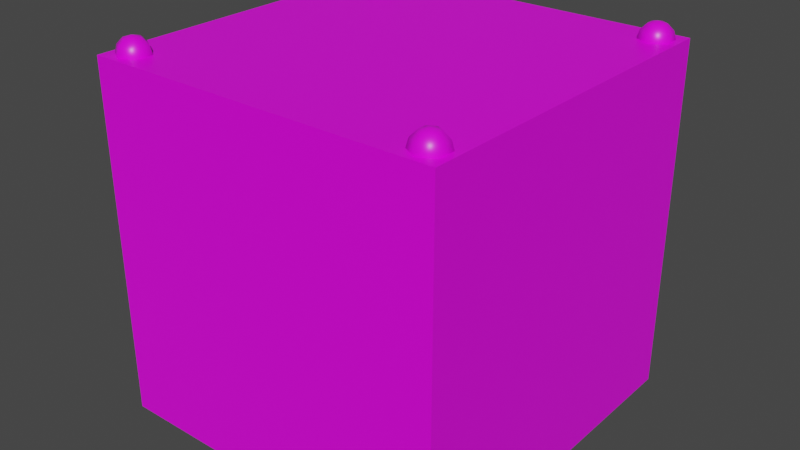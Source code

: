 # Source: rainbow_purple.blend  (saved by Blender 4.2.66; exported with 4.5.12 LTS)
import bpy
from mathutils import Matrix  # noqa: F401  (used for matrix-valued properties, if any)

bpy.ops.wm.read_factory_settings(use_empty=True)
scene = bpy.context.scene
scene.name = 'Scene'

# ---- collections
col_collection = bpy.data.collections.new('Collection'); scene.collection.children.link(col_collection)

# ---- images (referenced by path relative to the original .blend; pixels are not part of the script)
import os
ASSET_DIR = os.environ.get("B2B_ASSET_DIR", "")  # directory of the original .blend (textures are referenced by path, not embedded)
HERE = os.path.dirname(os.path.abspath(__file__))  # packed textures are extracted next to this script under _unpacked/

def load_image(name, relpath, width, height, colorspace="sRGB"):
    """Load a texture the original file referenced (path relative to the .blend, or extracted next to this script)."""
    p = next((c for c in (os.path.join(HERE, relpath), os.path.join(ASSET_DIR, relpath)) if relpath and os.path.exists(c)), "")
    if p:
        img = bpy.data.images.load(p, check_existing=True)
        img.name = name
    else:  # same state as the original file: an image datablock whose file is absent (Cycles renders it pink)
        img = bpy.data.images.new(name, width, height)
        img.source = "FILE"
        img.filepath = "//" + (relpath or name)
    img.colorspace_settings.name = colorspace
    return img
img_carry_vault_tex_png = load_image('carry_vault_tex.png', 'carry_vault_tex.png', 1024, 1024, 'sRGB')

# ---- materials (node trees are filled in below, after node groups)
mat_carry_vault_material = bpy.data.materials.new('carry_vault_material')
mat_carry_vault_material.alpha_threshold = 0.0
mat_carry_vault_material.use_transparent_shadow = False
mat_carry_vault_material.line_color = (0.0, 0.0, 0.0, 1.0)

# ---- material node trees
mat_carry_vault_material.use_nodes = True; mat_carry_vault_material.node_tree.nodes.clear()
_N = mat_carry_vault_material.node_tree.nodes; _L = mat_carry_vault_material.node_tree.links
n0 = _N.new('ShaderNodeOutputMaterial'); n0.name = 'Material Output'; n0.location = (300, 300)
n1 = _N.new('ShaderNodeBsdfPrincipled'); n1.name = 'Principled BSDF'; n1.location = (10, 300)
n1.distribution = 'GGX'
n1.subsurface_method = 'RANDOM_WALK_SKIN'
n1.inputs[2].default_value = 0.4
n1.inputs[3].default_value = 1.45
n1.inputs[27].default_value = (0.0, 0.0, 0.0, 1.0)
n1.inputs[28].default_value = 1.0
n2 = _N.new('ShaderNodeTexImage'); n2.name = '画像テクスチャ'; n2.location = (-280, 280)
n2.image = img_carry_vault_tex_png
_L.new(n1.outputs[0], n0.inputs[0])
_L.new(n2.outputs[0], n1.inputs[0])
n0.is_active_output = True

# ---- world
world_world = bpy.data.worlds.new('World'); scene.world = world_world
world_world.use_nodes = True; world_world.node_tree.nodes.clear()
_N = world_world.node_tree.nodes; _L = world_world.node_tree.links
n0 = _N.new('ShaderNodeOutputWorld'); n0.name = 'World Output'; n0.location = (300, 300)
n1 = _N.new('ShaderNodeBackground'); n1.name = 'Background'; n1.location = (10, 300)
n1.inputs[0].default_value = (0.05088, 0.05088, 0.05088, 1.0)
_L.new(n1.outputs[0], n0.inputs[0])
n0.is_active_output = True
world_world.color = (0.05088, 0.05088, 0.05088)
world_world.use_sun_shadow = False
world_world.sun_shadow_jitter_overblur = 0.0

# ---- meshes
me_cube = bpy.data.meshes.new('Cube')
me_cube.from_pydata([(1.0, 1.0, 0.0), (1.0, 1.0, -2.0), (0.88, 0.9274, 0.07976), (0.88, 0.962, 0.0451), (0.88, 0.9747, -0.002255), (0.88, 0.962, -0.04961), (0.88, 0.9274, -0.08428), (0.921, 0.9037, 0.07976), (0.951, 0.921, 0.0451), (0.962, 0.9274, -0.002255), (0.951, 0.921, -0.04961), (0.921, 0.9037, -0.08428), (0.921, 0.8563, 0.07976), (0.951, 0.839, 0.0451), (0.962, 0.8326, -0.002255), (0.951, 0.839, -0.04961), (0.921, 0.8563, -0.08428), (0.88, 0.8326, 0.07976), (0.88, 0.798, 0.0451), (0.88, 0.7853, -0.002255), (0.88, 0.798, -0.04961), (0.88, 0.8326, -0.08428), (0.88, 0.88, -0.09696), (0.88, 0.88, 0.09245), (0.839, 0.8563, 0.07976), (0.809, 0.839, 0.0451), (0.798, 0.8326, -0.002255), (0.809, 0.839, -0.04961), (0.839, 0.8563, -0.08428), (0.0, 0.0, -2.0), (0.0, 0.0, 0.0), (0.839, 0.9037, 0.07976), (0.809, 0.921, 0.0451), (0.798, 0.9274, -0.002255), (0.809, 0.921, -0.04961), (0.839, 0.9037, -0.08428), (0.0, 1.0, 0.0), (0.0, 1.0, -2.0), (1.0, 0.0, -2.0), (1.0, 0.0, 0.0), (-1.0, 1.0, 0.0), (-1.0, 1.0, -2.0), (-0.88, 0.9274, 0.07976), (-0.88, 0.962, 0.0451), (-0.88, 0.9747, -0.002255), (-0.88, 0.962, -0.04961), (-0.88, 0.9274, -0.08428), (-0.921, 0.9037, 0.07976), (-0.951, 0.921, 0.0451), (-0.962, 0.9274, -0.002255), (-0.951, 0.921, -0.04961), (-0.921, 0.9037, -0.08428), (-0.921, 0.8563, 0.07976), (-0.951, 0.839, 0.0451), (-0.962, 0.8326, -0.002255), (-0.951, 0.839, -0.04961), (-0.921, 0.8563, -0.08428), (-0.88, 0.8326, 0.07976), (-0.88, 0.798, 0.0451), (-0.88, 0.7853, -0.002255), (-0.88, 0.798, -0.04961), (-0.88, 0.8326, -0.08428), (-0.88, 0.88, -0.09696), (-0.88, 0.88, 0.09245), (-0.839, 0.8563, 0.07976), (-0.809, 0.839, 0.0451), (-0.798, 0.8326, -0.002255), (-0.809, 0.839, -0.04961), (-0.839, 0.8563, -0.08428), (-0.839, 0.9037, 0.07976), (-0.809, 0.921, 0.0451), (-0.798, 0.9274, -0.002255), (-0.809, 0.921, -0.04961), (-0.839, 0.9037, -0.08428), (-1.0, 0.0, -2.0), (-1.0, 0.0, 0.0), (1.0, -1.0, 0.0), (1.0, -1.0, -2.0), (0.88, -0.9274, 0.07976), (0.88, -0.962, 0.0451), (0.88, -0.9747, -0.002255), (0.88, -0.962, -0.04961), (0.88, -0.9274, -0.08428), (0.921, -0.9037, 0.07976), (0.951, -0.921, 0.0451), (0.962, -0.9274, -0.002255), (0.951, -0.921, -0.04961), (0.921, -0.9037, -0.08428), (0.921, -0.8563, 0.07976), (0.951, -0.839, 0.0451), (0.962, -0.8326, -0.002255), (0.951, -0.839, -0.04961), (0.921, -0.8563, -0.08428), (0.88, -0.8326, 0.07976), (0.88, -0.798, 0.0451), (0.88, -0.7853, -0.002255), (0.88, -0.798, -0.04961), (0.88, -0.8326, -0.08428), (0.88, -0.88, -0.09696), (0.88, -0.88, 0.09245), (0.839, -0.8563, 0.07976), (0.809, -0.839, 0.0451), (0.798, -0.8326, -0.002255), (0.809, -0.839, -0.04961), (0.839, -0.8563, -0.08428), (0.839, -0.9037, 0.07976), (0.809, -0.921, 0.0451), (0.798, -0.9274, -0.002255), (0.809, -0.921, -0.04961), (0.839, -0.9037, -0.08428), (0.0, -1.0, 0.0), (0.0, -1.0, -2.0), (-1.0, -1.0, 0.0), (-1.0, -1.0, -2.0), (-0.88, -0.9274, 0.07976), (-0.88, -0.962, 0.0451), (-0.88, -0.9747, -0.002255), (-0.88, -0.962, -0.04961), (-0.88, -0.9274, -0.08428), (-0.921, -0.9037, 0.07976), (-0.951, -0.921, 0.0451), (-0.962, -0.9274, -0.002255), (-0.951, -0.921, -0.04961), (-0.921, -0.9037, -0.08428), (-0.921, -0.8563, 0.07976), (-0.951, -0.839, 0.0451), (-0.962, -0.8326, -0.002255), (-0.951, -0.839, -0.04961), (-0.921, -0.8563, -0.08428), (-0.88, -0.8326, 0.07976), (-0.88, -0.798, 0.0451), (-0.88, -0.7853, -0.002255), (-0.88, -0.798, -0.04961), (-0.88, -0.8326, -0.08428), (-0.88, -0.88, -0.09696), (-0.88, -0.88, 0.09245), (-0.839, -0.8563, 0.07976), (-0.809, -0.839, 0.0451), (-0.798, -0.8326, -0.002255), (-0.809, -0.839, -0.04961), (-0.839, -0.8563, -0.08428), (-0.839, -0.9037, 0.07976), (-0.809, -0.921, 0.0451), (-0.798, -0.9274, -0.002255), (-0.809, -0.921, -0.04961), (-0.839, -0.9037, -0.08428)], [], [(37, 36, 0, 1), (3, 2, 7, 8), (6, 5, 10, 11), (4, 3, 8, 9), (2, 23, 7), (22, 6, 11), (5, 4, 9, 10), (11, 10, 15, 16), (9, 8, 13, 14), (7, 23, 12), (22, 11, 16), (10, 9, 14, 15), (8, 7, 12, 13), (16, 15, 20, 21), (14, 13, 18, 19), (12, 23, 17), (22, 16, 21), (15, 14, 19, 20), (13, 12, 17, 18), (19, 18, 25, 26), (17, 23, 24), (22, 21, 28), (20, 19, 26, 27), (18, 17, 24, 25), (21, 20, 27, 28), (24, 23, 31), (22, 28, 35), (27, 26, 33, 34), (25, 24, 31, 32), (28, 27, 34, 35), (26, 25, 32, 33), (22, 35, 6), (34, 33, 4, 5), (32, 31, 2, 3), (35, 34, 5, 6), (33, 32, 3, 4), (31, 23, 2), (1, 0, 39, 38), (37, 1, 38, 29), (0, 36, 30, 39), (37, 41, 40, 36), (43, 48, 47, 42), (46, 51, 50, 45), (44, 49, 48, 43), (42, 47, 63), (62, 51, 46), (45, 50, 49, 44), (51, 56, 55, 50), (49, 54, 53, 48), (47, 52, 63), (62, 56, 51), (50, 55, 54, 49), (48, 53, 52, 47), (56, 61, 60, 55), (54, 59, 58, 53), (52, 57, 63), (62, 61, 56), (55, 60, 59, 54), (53, 58, 57, 52), (59, 66, 65, 58), (57, 64, 63), (62, 68, 61), (60, 67, 66, 59), (58, 65, 64, 57), (61, 68, 67, 60), (64, 69, 63), (62, 73, 68), (67, 72, 71, 66), (65, 70, 69, 64), (68, 73, 72, 67), (66, 71, 70, 65), (62, 46, 73), (72, 45, 44, 71), (70, 43, 42, 69), (73, 46, 45, 72), (71, 44, 43, 70), (69, 42, 63), (41, 74, 75, 40), (37, 29, 74, 41), (40, 75, 30, 36), (111, 77, 76, 110), (79, 84, 83, 78), (82, 87, 86, 81), (80, 85, 84, 79), (78, 83, 99), (98, 87, 82), (81, 86, 85, 80), (87, 92, 91, 86), (85, 90, 89, 84), (83, 88, 99), (98, 92, 87), (86, 91, 90, 85), (84, 89, 88, 83), (92, 97, 96, 91), (90, 95, 94, 89), (88, 93, 99), (98, 97, 92), (91, 96, 95, 90), (89, 94, 93, 88), (95, 102, 101, 94), (93, 100, 99), (98, 104, 97), (96, 103, 102, 95), (94, 101, 100, 93), (97, 104, 103, 96), (100, 105, 99), (98, 109, 104), (103, 108, 107, 102), (101, 106, 105, 100), (104, 109, 108, 103), (102, 107, 106, 101), (98, 82, 109), (108, 81, 80, 107), (106, 79, 78, 105), (109, 82, 81, 108), (107, 80, 79, 106), (105, 78, 99), (77, 38, 39, 76), (111, 29, 38, 77), (76, 39, 30, 110), (111, 110, 112, 113), (115, 114, 119, 120), (118, 117, 122, 123), (116, 115, 120, 121), (114, 135, 119), (134, 118, 123), (117, 116, 121, 122), (123, 122, 127, 128), (121, 120, 125, 126), (119, 135, 124), (134, 123, 128), (122, 121, 126, 127), (120, 119, 124, 125), (128, 127, 132, 133), (126, 125, 130, 131), (124, 135, 129), (134, 128, 133), (127, 126, 131, 132), (125, 124, 129, 130), (131, 130, 137, 138), (129, 135, 136), (134, 133, 140), (132, 131, 138, 139), (130, 129, 136, 137), (133, 132, 139, 140), (136, 135, 141), (134, 140, 145), (139, 138, 143, 144), (137, 136, 141, 142), (140, 139, 144, 145), (138, 137, 142, 143), (134, 145, 118), (144, 143, 116, 117), (142, 141, 114, 115), (145, 144, 117, 118), (143, 142, 115, 116), (141, 135, 114), (113, 112, 75, 74), (111, 113, 74, 29), (112, 110, 30, 75)])
me_cube.polygons.foreach_set('use_smooth', [True] * 160)
_k = set([(0, 1), (0, 36), (0, 39), (1, 37), (1, 38), (36, 40), (37, 41), (38, 77), (39, 76), (40, 41), (40, 75), (41, 74), (74, 113), (75, 112), (76, 77), (76, 110), (77, 111), (110, 112), (111, 113), (112, 113)])
me_cube.attributes.new('sharp_edge', 'BOOLEAN', 'EDGE').data.foreach_set('value', [ (min(e.vertices), max(e.vertices)) in _k for e in me_cube.edges])
_uv = me_cube.uv_layers.new(name='UVMap')
_uv.uv.foreach_set('vector', [0.2233, 0.9134, 0.2151, 0.9134, 0.2151, 0.9093, 0.2233, 0.9093, 0.1494, 0.7786, 0.1482, 0.7795, 0.1461, 0.7783, 0.1472, 0.7755, 0.1534, 0.7791, 0.1519, 0.7784, 0.1532, 0.7744, 0.1556, 0.7772, 0.1506, 0.7783, 0.1494, 0.7786, 0.1472, 0.7755, 0.1499, 0.7739, 0.1482, 0.7795, 0.1465, 0.782, 0.1461, 0.7783, 0.1553, 0.7813, 0.1534, 0.7791, 0.1556, 0.7772, 0.1519, 0.7784, 0.1506, 0.7783, 0.1499, 0.7739, 0.1532, 0.7744, 0.1556, 0.7849, 0.1546, 0.7876, 0.1525, 0.7846, 0.1536, 0.7838, 0.152, 0.7892, 0.1487, 0.7888, 0.15, 0.7848, 0.1513, 0.7849, 0.1463, 0.7861, 0.1465, 0.782, 0.1485, 0.7842, 0.1553, 0.7813, 0.1556, 0.7849, 0.1536, 0.7838, 0.1546, 0.7876, 0.152, 0.7892, 0.1513, 0.7849, 0.1525, 0.7846, 0.1487, 0.7888, 0.1463, 0.7861, 0.1485, 0.7842, 0.15, 0.7848, 0.1536, 0.7838, 0.1525, 0.7846, 0.1519, 0.7829, 0.1529, 0.7826, 0.1513, 0.7849, 0.15, 0.7848, 0.1502, 0.783, 0.151, 0.783, 0.1485, 0.7842, 0.1465, 0.782, 0.1491, 0.7829, 0.1553, 0.7813, 0.1536, 0.7838, 0.1529, 0.7826, 0.1525, 0.7846, 0.1513, 0.7849, 0.151, 0.783, 0.1519, 0.7829, 0.15, 0.7848, 0.1485, 0.7842, 0.1491, 0.7829, 0.1502, 0.783, 0.151, 0.783, 0.1502, 0.783, 0.1502, 0.7817, 0.1509, 0.7816, 0.1491, 0.7829, 0.1465, 0.782, 0.1492, 0.7818, 0.1553, 0.7813, 0.1529, 0.7826, 0.1526, 0.7815, 0.1519, 0.7829, 0.151, 0.783, 0.1509, 0.7816, 0.1517, 0.7816, 0.1502, 0.783, 0.1491, 0.7829, 0.1492, 0.7818, 0.1502, 0.7817, 0.1529, 0.7826, 0.1519, 0.7829, 0.1517, 0.7816, 0.1526, 0.7815, 0.1492, 0.7818, 0.1465, 0.782, 0.1489, 0.7807, 0.1553, 0.7813, 0.1526, 0.7815, 0.1528, 0.7804, 0.1517, 0.7816, 0.1509, 0.7816, 0.1508, 0.7802, 0.1517, 0.7803, 0.1502, 0.7817, 0.1492, 0.7818, 0.1489, 0.7807, 0.15, 0.7804, 0.1526, 0.7815, 0.1517, 0.7816, 0.1517, 0.7803, 0.1528, 0.7804, 0.1509, 0.7816, 0.1502, 0.7817, 0.15, 0.7804, 0.1508, 0.7802, 0.1553, 0.7813, 0.1528, 0.7804, 0.1534, 0.7791, 0.1517, 0.7803, 0.1508, 0.7802, 0.1506, 0.7783, 0.1519, 0.7784, 0.15, 0.7804, 0.1489, 0.7807, 0.1482, 0.7795, 0.1494, 0.7786, 0.1528, 0.7804, 0.1517, 0.7803, 0.1519, 0.7784, 0.1534, 0.7791, 0.1508, 0.7802, 0.15, 0.7804, 0.1494, 0.7786, 0.1506, 0.7783, 0.1489, 0.7807, 0.1465, 0.782, 0.1482, 0.7795, 0.2233, 0.9093, 0.2151, 0.9093, 0.2151, 0.9052, 0.2233, 0.9052, 0.2274, 0.9093, 0.2233, 0.9093, 0.2233, 0.9052, 0.2274, 0.9052, 0.2151, 0.9093, 0.211, 0.9093, 0.211, 0.9052, 0.2151, 0.9052, 0.2233, 0.9134, 0.2233, 0.9175, 0.2151, 0.9175, 0.2151, 0.9134, 0.1403, 0.7784, 0.1405, 0.7802, 0.1394, 0.7804, 0.1388, 0.779, 0.144, 0.7795, 0.1433, 0.7807, 0.1423, 0.7803, 0.1428, 0.7786, 0.1416, 0.7783, 0.1414, 0.7802, 0.1405, 0.7802, 0.1403, 0.7784, 0.1388, 0.779, 0.1394, 0.7804, 0.1368, 0.7814, 0.1457, 0.7819, 0.1433, 0.7807, 0.144, 0.7795, 0.1428, 0.7786, 0.1423, 0.7803, 0.1414, 0.7802, 0.1416, 0.7783, 0.1433, 0.7807, 0.143, 0.7817, 0.1421, 0.7816, 0.1423, 0.7803, 0.1414, 0.7802, 0.1413, 0.7816, 0.1405, 0.7816, 0.1405, 0.7802, 0.1394, 0.7804, 0.1396, 0.7815, 0.1368, 0.7814, 0.1457, 0.7819, 0.143, 0.7817, 0.1433, 0.7807, 0.1423, 0.7803, 0.1421, 0.7816, 0.1413, 0.7816, 0.1414, 0.7802, 0.1405, 0.7802, 0.1405, 0.7816, 0.1396, 0.7815, 0.1394, 0.7804, 0.143, 0.7817, 0.1432, 0.7829, 0.1421, 0.783, 0.1421, 0.7816, 0.1413, 0.7816, 0.1412, 0.783, 0.1404, 0.783, 0.1405, 0.7816, 0.1396, 0.7815, 0.1393, 0.7826, 0.1368, 0.7814, 0.1457, 0.7819, 0.1432, 0.7829, 0.143, 0.7817, 0.1421, 0.7816, 0.1421, 0.783, 0.1412, 0.783, 0.1413, 0.7816, 0.1405, 0.7816, 0.1404, 0.783, 0.1393, 0.7826, 0.1396, 0.7815, 0.1412, 0.783, 0.1411, 0.785, 0.1398, 0.7847, 0.1404, 0.783, 0.1393, 0.7826, 0.1386, 0.7838, 0.1368, 0.7814, 0.1457, 0.7819, 0.1438, 0.7842, 0.1432, 0.7829, 0.1421, 0.783, 0.1424, 0.7848, 0.1411, 0.785, 0.1412, 0.783, 0.1404, 0.783, 0.1398, 0.7847, 0.1386, 0.7838, 0.1393, 0.7826, 0.1432, 0.7829, 0.1438, 0.7842, 0.1424, 0.7848, 0.1421, 0.783, 0.1386, 0.7838, 0.1364, 0.7851, 0.1368, 0.7814, 0.1457, 0.7819, 0.146, 0.7859, 0.1438, 0.7842, 0.1424, 0.7848, 0.1437, 0.7886, 0.1406, 0.7891, 0.1411, 0.785, 0.1398, 0.7847, 0.138, 0.7877, 0.1364, 0.7851, 0.1386, 0.7838, 0.1438, 0.7842, 0.146, 0.7859, 0.1437, 0.7886, 0.1424, 0.7848, 0.1411, 0.785, 0.1406, 0.7891, 0.138, 0.7877, 0.1398, 0.7847, 0.1457, 0.7819, 0.144, 0.7795, 0.146, 0.7783, 0.145, 0.7755, 0.1428, 0.7786, 0.1416, 0.7783, 0.1423, 0.7739, 0.139, 0.7744, 0.1403, 0.7784, 0.1388, 0.779, 0.1365, 0.7771, 0.146, 0.7783, 0.144, 0.7795, 0.1428, 0.7786, 0.145, 0.7755, 0.1423, 0.7739, 0.1416, 0.7783, 0.1403, 0.7784, 0.139, 0.7744, 0.1365, 0.7771, 0.1388, 0.779, 0.1368, 0.7814, 0.2315, 0.9093, 0.2315, 0.9052, 0.2396, 0.9052, 0.2396, 0.9093, 0.2274, 0.9093, 0.2274, 0.9052, 0.2315, 0.9052, 0.2315, 0.9093, 0.2069, 0.9093, 0.2069, 0.9052, 0.211, 0.9052, 0.211, 0.9093, 0.2233, 0.897, 0.2233, 0.9011, 0.2151, 0.9011, 0.2151, 0.897, 0.1595, 0.7828, 0.1589, 0.7845, 0.1578, 0.7836, 0.1585, 0.7825, 0.1623, 0.7828, 0.163, 0.7841, 0.1615, 0.7848, 0.1612, 0.7829, 0.1604, 0.7829, 0.1602, 0.7849, 0.1589, 0.7845, 0.1595, 0.7828, 0.1585, 0.7825, 0.1578, 0.7836, 0.1561, 0.7812, 0.1649, 0.7818, 0.163, 0.7841, 0.1623, 0.7828, 0.1612, 0.7829, 0.1615, 0.7848, 0.1602, 0.7849, 0.1604, 0.7829, 0.163, 0.7841, 0.1652, 0.786, 0.1627, 0.7888, 0.1615, 0.7848, 0.1602, 0.7849, 0.1594, 0.7892, 0.1567, 0.7876, 0.1589, 0.7845, 0.1578, 0.7836, 0.1557, 0.7848, 0.1561, 0.7812, 0.1649, 0.7818, 0.1652, 0.786, 0.163, 0.7841, 0.1615, 0.7848, 0.1627, 0.7888, 0.1594, 0.7892, 0.1602, 0.7849, 0.1589, 0.7845, 0.1567, 0.7876, 0.1557, 0.7848, 0.1578, 0.7836, 0.1652, 0.7782, 0.1632, 0.7794, 0.162, 0.7785, 0.1642, 0.7755, 0.1615, 0.7739, 0.1608, 0.7782, 0.1595, 0.7783, 0.1583, 0.7744, 0.1559, 0.7771, 0.1581, 0.779, 0.1561, 0.7812, 0.1649, 0.7818, 0.1632, 0.7794, 0.1652, 0.7782, 0.1642, 0.7755, 0.162, 0.7785, 0.1608, 0.7782, 0.1615, 0.7739, 0.1583, 0.7744, 0.1595, 0.7783, 0.1581, 0.779, 0.1559, 0.7771, 0.1608, 0.7782, 0.1606, 0.7801, 0.1598, 0.7801, 0.1595, 0.7783, 0.1581, 0.779, 0.1587, 0.7803, 0.1561, 0.7812, 0.1649, 0.7818, 0.1625, 0.7806, 0.1632, 0.7794, 0.162, 0.7785, 0.1615, 0.7802, 0.1606, 0.7801, 0.1608, 0.7782, 0.1595, 0.7783, 0.1598, 0.7801, 0.1587, 0.7803, 0.1581, 0.779, 0.1632, 0.7794, 0.1625, 0.7806, 0.1615, 0.7802, 0.162, 0.7785, 0.1587, 0.7803, 0.1587, 0.7814, 0.1561, 0.7812, 0.1649, 0.7818, 0.1622, 0.7817, 0.1625, 0.7806, 0.1615, 0.7802, 0.1613, 0.7816, 0.1605, 0.7815, 0.1606, 0.7801, 0.1598, 0.7801, 0.1597, 0.7815, 0.1587, 0.7814, 0.1587, 0.7803, 0.1625, 0.7806, 0.1622, 0.7817, 0.1613, 0.7816, 0.1615, 0.7802, 0.1606, 0.7801, 0.1605, 0.7815, 0.1597, 0.7815, 0.1598, 0.7801, 0.1649, 0.7818, 0.1623, 0.7828, 0.1622, 0.7817, 0.1613, 0.7816, 0.1612, 0.7829, 0.1604, 0.7829, 0.1605, 0.7815, 0.1597, 0.7815, 0.1595, 0.7828, 0.1585, 0.7825, 0.1587, 0.7814, 0.1622, 0.7817, 0.1623, 0.7828, 0.1612, 0.7829, 0.1613, 0.7816, 0.1605, 0.7815, 0.1604, 0.7829, 0.1595, 0.7828, 0.1597, 0.7815, 0.1587, 0.7814, 0.1585, 0.7825, 0.1561, 0.7812, 0.2233, 0.9011, 0.2233, 0.9052, 0.2151, 0.9052, 0.2151, 0.9011, 0.2274, 0.9011, 0.2274, 0.9052, 0.2233, 0.9052, 0.2233, 0.9011, 0.2151, 0.9011, 0.2151, 0.9052, 0.211, 0.9052, 0.211, 0.9011, 0.2233, 0.897, 0.2151, 0.897, 0.2151, 0.8929, 0.2233, 0.8929, 0.1692, 0.7829, 0.1681, 0.7827, 0.1682, 0.7817, 0.1692, 0.7816, 0.1719, 0.7825, 0.1709, 0.7828, 0.1707, 0.7815, 0.1717, 0.7814, 0.1701, 0.7829, 0.1692, 0.7829, 0.1692, 0.7816, 0.17, 0.7815, 0.1681, 0.7827, 0.1656, 0.7818, 0.1682, 0.7817, 0.1744, 0.7813, 0.1719, 0.7825, 0.1717, 0.7814, 0.1709, 0.7828, 0.1701, 0.7829, 0.17, 0.7815, 0.1707, 0.7815, 0.1717, 0.7814, 0.1707, 0.7815, 0.1707, 0.7802, 0.1718, 0.7803, 0.17, 0.7815, 0.1692, 0.7816, 0.169, 0.7802, 0.1699, 0.7801, 0.1682, 0.7817, 0.1656, 0.7818, 0.168, 0.7806, 0.1744, 0.7813, 0.1717, 0.7814, 0.1718, 0.7803, 0.1707, 0.7815, 0.17, 0.7815, 0.1699, 0.7801, 0.1707, 0.7802, 0.1692, 0.7816, 0.1682, 0.7817, 0.168, 0.7806, 0.169, 0.7802, 0.1718, 0.7803, 0.1707, 0.7802, 0.171, 0.7783, 0.1724, 0.779, 0.1699, 0.7801, 0.169, 0.7802, 0.1685, 0.7786, 0.1697, 0.7782, 0.168, 0.7806, 0.1656, 0.7818, 0.1673, 0.7794, 0.1744, 0.7813, 0.1718, 0.7803, 0.1724, 0.779, 0.1707, 0.7802, 0.1699, 0.7801, 0.1697, 0.7782, 0.171, 0.7783, 0.169, 0.7802, 0.168, 0.7806, 0.1673, 0.7794, 0.1685, 0.7786, 0.1697, 0.7782, 0.1685, 0.7786, 0.1663, 0.7755, 0.169, 0.7739, 0.1673, 0.7794, 0.1656, 0.7818, 0.1653, 0.7782, 0.1744, 0.7813, 0.1724, 0.779, 0.1747, 0.7771, 0.171, 0.7783, 0.1697, 0.7782, 0.169, 0.7739, 0.1722, 0.7744, 0.1685, 0.7786, 0.1673, 0.7794, 0.1653, 0.7782, 0.1663, 0.7755, 0.1724, 0.779, 0.171, 0.7783, 0.1722, 0.7744, 0.1747, 0.7771, 0.1654, 0.7857, 0.1656, 0.7818, 0.1675, 0.7841, 0.1744, 0.7813, 0.1747, 0.785, 0.1726, 0.7837, 0.1736, 0.7878, 0.1707, 0.7894, 0.1702, 0.7848, 0.1714, 0.7846, 0.1672, 0.7888, 0.1654, 0.7857, 0.1675, 0.7841, 0.1689, 0.7847, 0.1747, 0.785, 0.1736, 0.7878, 0.1714, 0.7846, 0.1726, 0.7837, 0.1707, 0.7894, 0.1672, 0.7888, 0.1689, 0.7847, 0.1702, 0.7848, 0.1744, 0.7813, 0.1726, 0.7837, 0.1719, 0.7825, 0.1714, 0.7846, 0.1702, 0.7848, 0.1701, 0.7829, 0.1709, 0.7828, 0.1689, 0.7847, 0.1675, 0.7841, 0.1681, 0.7827, 0.1692, 0.7829, 0.1726, 0.7837, 0.1714, 0.7846, 0.1709, 0.7828, 0.1719, 0.7825, 0.1702, 0.7848, 0.1689, 0.7847, 0.1692, 0.7829, 0.1701, 0.7829, 0.1675, 0.7841, 0.1656, 0.7818, 0.1681, 0.7827, 0.2315, 0.9011, 0.2396, 0.9011, 0.2396, 0.9052, 0.2315, 0.9052, 0.2274, 0.9011, 0.2315, 0.9011, 0.2315, 0.9052, 0.2274, 0.9052, 0.2069, 0.9011, 0.211, 0.9011, 0.211, 0.9052, 0.2069, 0.9052])
me_cube.materials.append(mat_carry_vault_material)
me_cube.use_mirror_vertex_groups = False
me_cube.update()

# ---- objects
ob_cube = bpy.data.objects.new('Cube', me_cube)

# ---- transforms, parenting, visibility, modifiers, constraints
ob_cube.location = (0.0, 0.0, 0.0)
ob_cube.scale = (0.5, 0.5, 0.5)
ob_cube.lock_rotations_4d = False
ob_cube.empty_display_type = 'ARROWS'
ob_cube.lineart.crease_threshold = 0.0

# ---- collection membership
col_collection.objects.link(ob_cube)

# ---- scene / render settings (as saved in the file)
scene.frame_start = 1; scene.frame_end = 250; scene.frame_set(1)
scene.render.engine = 'BLENDER_EEVEE_NEXT'
scene.cycles.sampling_pattern = 'TABULATED_SOBOL'
scene.cycles.use_light_tree = False
scene.view_settings.view_transform = 'Filmic'
bpy.context.view_layer.update()

# ---- added for rendering (the .blend has no active camera and no usable light): camera, sun
cam_auto = bpy.data.cameras.new('AutoCamera')
cam_auto.lens = 50.0
cam_auto.sensor_width = 36.0
cam_auto.clip_end = 1000.0
ob_auto_camera = bpy.data.objects.new('AutoCamera', cam_auto)
scene.collection.objects.link(ob_auto_camera)
ob_auto_camera.location = (1.6276, -1.95312, 0.825197)
ob_auto_camera.rotation_euler = (1.09748, -7.21219e-08, 0.694738)
scene.camera = ob_auto_camera
light_auto_sun = bpy.data.lights.new('AutoSun', 'SUN')
light_auto_sun.energy = 3.0
light_auto_sun.angle = 0.0523599
ob_auto_sun = bpy.data.objects.new('AutoSun', light_auto_sun)
scene.collection.objects.link(ob_auto_sun)
ob_auto_sun.rotation_euler = (0.872665, 0.174533, 0.523599)
bpy.context.view_layer.update()
